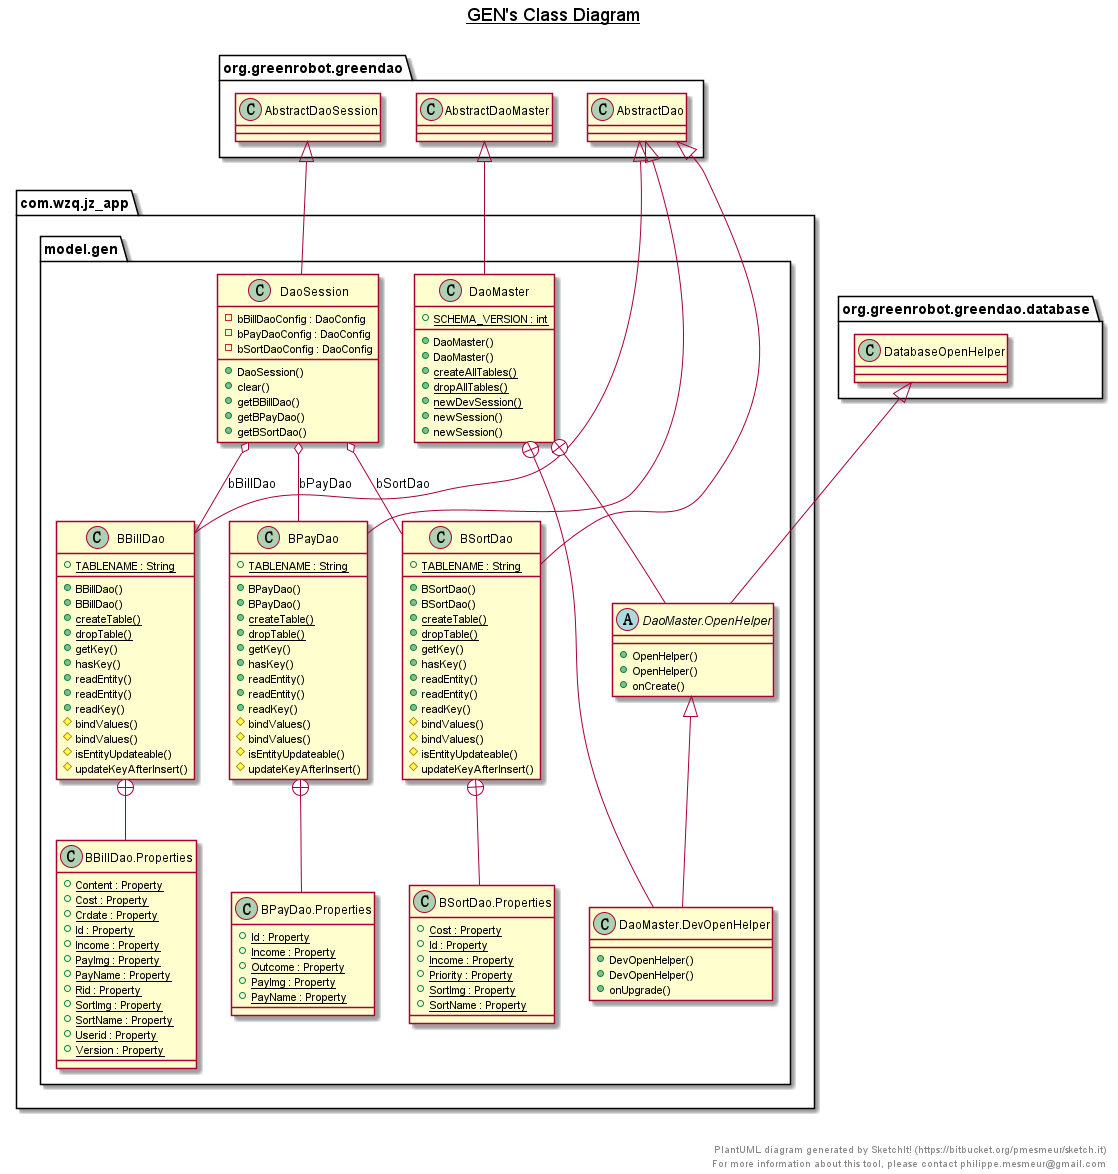

The diagram above was rendered by PlantUML. Its source (embedded in the PNG):
@startuml

title __GEN's Class Diagram__\n

  namespace com.wzq.jz_app {
    namespace model.gen {
      class com.wzq.jz_app.model.gen.BBillDao {
          {static} + TABLENAME : String
          + BBillDao()
          + BBillDao()
          {static} + createTable()
          {static} + dropTable()
          + getKey()
          + hasKey()
          + readEntity()
          + readEntity()
          + readKey()
          # bindValues()
          # bindValues()
          # isEntityUpdateable()
          # updateKeyAfterInsert()
      }
    }
  }
  

  namespace com.wzq.jz_app {
    namespace model.gen {
      class com.wzq.jz_app.model.gen.BBillDao.Properties {
          {static} + Content : Property
          {static} + Cost : Property
          {static} + Crdate : Property
          {static} + Id : Property
          {static} + Income : Property
          {static} + PayImg : Property
          {static} + PayName : Property
          {static} + Rid : Property
          {static} + SortImg : Property
          {static} + SortName : Property
          {static} + Userid : Property
          {static} + Version : Property
      }
    }
  }
  

  namespace com.wzq.jz_app {
    namespace model.gen {
      class com.wzq.jz_app.model.gen.BPayDao {
          {static} + TABLENAME : String
          + BPayDao()
          + BPayDao()
          {static} + createTable()
          {static} + dropTable()
          + getKey()
          + hasKey()
          + readEntity()
          + readEntity()
          + readKey()
          # bindValues()
          # bindValues()
          # isEntityUpdateable()
          # updateKeyAfterInsert()
      }
    }
  }
  

  namespace com.wzq.jz_app {
    namespace model.gen {
      class com.wzq.jz_app.model.gen.BPayDao.Properties {
          {static} + Id : Property
          {static} + Income : Property
          {static} + Outcome : Property
          {static} + PayImg : Property
          {static} + PayName : Property
      }
    }
  }
  

  namespace com.wzq.jz_app {
    namespace model.gen {
      class com.wzq.jz_app.model.gen.BSortDao {
          {static} + TABLENAME : String
          + BSortDao()
          + BSortDao()
          {static} + createTable()
          {static} + dropTable()
          + getKey()
          + hasKey()
          + readEntity()
          + readEntity()
          + readKey()
          # bindValues()
          # bindValues()
          # isEntityUpdateable()
          # updateKeyAfterInsert()
      }
    }
  }
  

  namespace com.wzq.jz_app {
    namespace model.gen {
      class com.wzq.jz_app.model.gen.BSortDao.Properties {
          {static} + Cost : Property
          {static} + Id : Property
          {static} + Income : Property
          {static} + Priority : Property
          {static} + SortImg : Property
          {static} + SortName : Property
      }
    }
  }
  

  namespace com.wzq.jz_app {
    namespace model.gen {
      class com.wzq.jz_app.model.gen.DaoMaster {
          {static} + SCHEMA_VERSION : int
          + DaoMaster()
          + DaoMaster()
          {static} + createAllTables()
          {static} + dropAllTables()
          {static} + newDevSession()
          + newSession()
          + newSession()
      }
    }
  }
  

  namespace com.wzq.jz_app {
    namespace model.gen {
      class com.wzq.jz_app.model.gen.DaoMaster.DevOpenHelper {
          + DevOpenHelper()
          + DevOpenHelper()
          + onUpgrade()
      }
    }
  }
  

  namespace com.wzq.jz_app {
    namespace model.gen {
      abstract class com.wzq.jz_app.model.gen.DaoMaster.OpenHelper {
          + OpenHelper()
          + OpenHelper()
          + onCreate()
      }
    }
  }
  

  namespace com.wzq.jz_app {
    namespace model.gen {
      class com.wzq.jz_app.model.gen.DaoSession {
          - bBillDaoConfig : DaoConfig
          - bPayDaoConfig : DaoConfig
          - bSortDaoConfig : DaoConfig
          + DaoSession()
          + clear()
          + getBBillDao()
          + getBPayDao()
          + getBSortDao()
      }
    }
  }
  

  com.wzq.jz_app.model.gen.BBillDao -up-|> org.greenrobot.greendao.AbstractDao
  com.wzq.jz_app.model.gen.BBillDao +-down- com.wzq.jz_app.model.gen.BBillDao.Properties
  com.wzq.jz_app.model.gen.BPayDao -up-|> org.greenrobot.greendao.AbstractDao
  com.wzq.jz_app.model.gen.BPayDao +-down- com.wzq.jz_app.model.gen.BPayDao.Properties
  com.wzq.jz_app.model.gen.BSortDao -up-|> org.greenrobot.greendao.AbstractDao
  com.wzq.jz_app.model.gen.BSortDao +-down- com.wzq.jz_app.model.gen.BSortDao.Properties
  com.wzq.jz_app.model.gen.DaoMaster -up-|> org.greenrobot.greendao.AbstractDaoMaster
  com.wzq.jz_app.model.gen.DaoMaster +-down- com.wzq.jz_app.model.gen.DaoMaster.DevOpenHelper
  com.wzq.jz_app.model.gen.DaoMaster +-down- com.wzq.jz_app.model.gen.DaoMaster.OpenHelper
  com.wzq.jz_app.model.gen.DaoMaster.DevOpenHelper -up-|> com.wzq.jz_app.model.gen.DaoMaster.OpenHelper
  com.wzq.jz_app.model.gen.DaoMaster.OpenHelper -up-|> org.greenrobot.greendao.database.DatabaseOpenHelper
  com.wzq.jz_app.model.gen.DaoSession -up-|> org.greenrobot.greendao.AbstractDaoSession
  com.wzq.jz_app.model.gen.DaoSession o-- com.wzq.jz_app.model.gen.BBillDao : bBillDao
  com.wzq.jz_app.model.gen.DaoSession o-- com.wzq.jz_app.model.gen.BPayDao : bPayDao
  com.wzq.jz_app.model.gen.DaoSession o-- com.wzq.jz_app.model.gen.BSortDao : bSortDao


right footer


PlantUML diagram generated by SketchIt! (https://bitbucket.org/pmesmeur/sketch.it)
For more information about this tool, please contact philippe.mesmeur@gmail.com
endfooter

@enduml